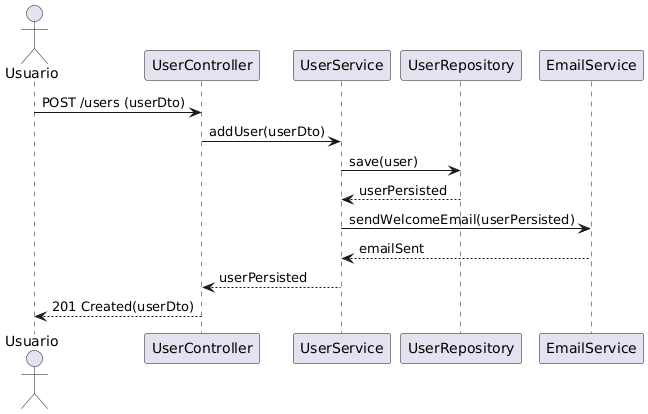

The diagram above was rendered by PlantUML. Its source (embedded in the PNG):
@startuml
actor Usuario
participant "UserController" as UC
participant "UserService" as US
participant "UserRepository" as UR
participant "EmailService" as ES

Usuario -> UC: POST /users (userDto)
UC -> US: addUser(userDto)
US -> UR: save(user)
UR --> US: userPersisted
US -> ES: sendWelcomeEmail(userPersisted)
ES --> US: emailSent
US --> UC: userPersisted
UC --> Usuario: 201 Created(userDto)
@enduml